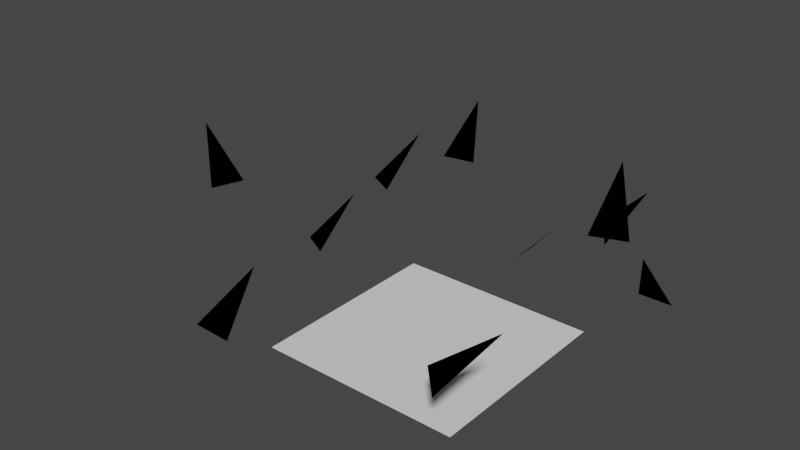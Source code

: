 # Source: scene.blend  (saved by Blender 3.0.42; exported with 4.5.12 LTS)
import bpy
from mathutils import Matrix  # noqa: F401  (used for matrix-valued properties, if any)

bpy.ops.wm.read_factory_settings(use_empty=True)
scene = bpy.context.scene
scene.name = 'Scene'

# ---- collections
col_collection = bpy.data.collections.new('Collection'); scene.collection.children.link(col_collection)

# ---- materials (node trees are filled in below, after node groups)
mat_default_obj = bpy.data.materials.new('Default OBJ')
mat_default_obj.use_transparent_shadow = False
mat_default_obj_001 = bpy.data.materials.new('Default OBJ.001')
mat_default_obj_001.use_transparent_shadow = False
mat_default_obj_002 = bpy.data.materials.new('Default OBJ.002')
mat_default_obj_002.use_transparent_shadow = False
mat_default_obj_003 = bpy.data.materials.new('Default OBJ.003')
mat_default_obj_003.use_transparent_shadow = False
mat_default_obj_005 = bpy.data.materials.new('Default OBJ.005')
mat_default_obj_005.use_transparent_shadow = False
mat_default_obj_004 = bpy.data.materials.new('Default OBJ.004')
mat_default_obj_004.use_transparent_shadow = False
mat_default_obj_006 = bpy.data.materials.new('Default OBJ.006')
mat_default_obj_006.use_transparent_shadow = False
mat_default_obj_009 = bpy.data.materials.new('Default OBJ.009')
mat_default_obj_009.use_transparent_shadow = False
mat_default_obj_008 = bpy.data.materials.new('Default OBJ.008')
mat_default_obj_008.use_transparent_shadow = False
mat_default_obj_007 = bpy.data.materials.new('Default OBJ.007')
mat_default_obj_007.use_transparent_shadow = False

# ---- material node trees
mat_default_obj.use_nodes = True; mat_default_obj.node_tree.nodes.clear()
_N = mat_default_obj.node_tree.nodes; _L = mat_default_obj.node_tree.links
n0 = _N.new('ShaderNodeBsdfPrincipled'); n0.name = 'Principled BSDF'; n0.location = (10, 300)
n0.distribution = 'GGX'
n0.subsurface_method = 'RANDOM_WALK_SKIN'
n0.inputs[3].default_value = 1.45
n0.inputs[27].default_value = (0.0, 0.0, 0.0, 1.0)
n0.inputs[28].default_value = 1.0
n1 = _N.new('ShaderNodeOutputMaterial'); n1.name = 'Material Output'; n1.location = (300, 300)
_L.new(n0.outputs[0], n1.inputs[0])
n1.is_active_output = True
mat_default_obj_001.use_nodes = True; mat_default_obj_001.node_tree.nodes.clear()
_N = mat_default_obj_001.node_tree.nodes; _L = mat_default_obj_001.node_tree.links
n0 = _N.new('ShaderNodeBsdfPrincipled'); n0.name = 'Principled BSDF'; n0.location = (10, 300)
n0.distribution = 'GGX'
n0.subsurface_method = 'RANDOM_WALK_SKIN'
n0.inputs[3].default_value = 1.45
n0.inputs[27].default_value = (0.0, 0.0, 0.0, 1.0)
n0.inputs[28].default_value = 1.0
n1 = _N.new('ShaderNodeOutputMaterial'); n1.name = 'Material Output'; n1.location = (300, 300)
_L.new(n0.outputs[0], n1.inputs[0])
n1.is_active_output = True
mat_default_obj_002.use_nodes = True; mat_default_obj_002.node_tree.nodes.clear()
_N = mat_default_obj_002.node_tree.nodes; _L = mat_default_obj_002.node_tree.links
n0 = _N.new('ShaderNodeBsdfPrincipled'); n0.name = 'Principled BSDF'; n0.location = (10, 300)
n0.distribution = 'GGX'
n0.subsurface_method = 'RANDOM_WALK_SKIN'
n0.inputs[3].default_value = 1.45
n0.inputs[27].default_value = (0.0, 0.0, 0.0, 1.0)
n0.inputs[28].default_value = 1.0
n1 = _N.new('ShaderNodeOutputMaterial'); n1.name = 'Material Output'; n1.location = (300, 300)
_L.new(n0.outputs[0], n1.inputs[0])
n1.is_active_output = True
mat_default_obj_003.use_nodes = True; mat_default_obj_003.node_tree.nodes.clear()
_N = mat_default_obj_003.node_tree.nodes; _L = mat_default_obj_003.node_tree.links
n0 = _N.new('ShaderNodeBsdfPrincipled'); n0.name = 'Principled BSDF'; n0.location = (10, 300)
n0.distribution = 'GGX'
n0.subsurface_method = 'RANDOM_WALK_SKIN'
n0.inputs[3].default_value = 1.45
n0.inputs[27].default_value = (0.0, 0.0, 0.0, 1.0)
n0.inputs[28].default_value = 1.0
n1 = _N.new('ShaderNodeOutputMaterial'); n1.name = 'Material Output'; n1.location = (300, 300)
_L.new(n0.outputs[0], n1.inputs[0])
n1.is_active_output = True
mat_default_obj_005.use_nodes = True; mat_default_obj_005.node_tree.nodes.clear()
_N = mat_default_obj_005.node_tree.nodes; _L = mat_default_obj_005.node_tree.links
n0 = _N.new('ShaderNodeBsdfPrincipled'); n0.name = 'Principled BSDF'; n0.location = (10, 300)
n0.distribution = 'GGX'
n0.subsurface_method = 'RANDOM_WALK_SKIN'
n0.inputs[3].default_value = 1.45
n0.inputs[27].default_value = (0.0, 0.0, 0.0, 1.0)
n0.inputs[28].default_value = 1.0
n1 = _N.new('ShaderNodeOutputMaterial'); n1.name = 'Material Output'; n1.location = (300, 300)
_L.new(n0.outputs[0], n1.inputs[0])
n1.is_active_output = True
mat_default_obj_004.use_nodes = True; mat_default_obj_004.node_tree.nodes.clear()
_N = mat_default_obj_004.node_tree.nodes; _L = mat_default_obj_004.node_tree.links
n0 = _N.new('ShaderNodeBsdfPrincipled'); n0.name = 'Principled BSDF'; n0.location = (10, 300)
n0.distribution = 'GGX'
n0.subsurface_method = 'RANDOM_WALK_SKIN'
n0.inputs[3].default_value = 1.45
n0.inputs[27].default_value = (0.0, 0.0, 0.0, 1.0)
n0.inputs[28].default_value = 1.0
n1 = _N.new('ShaderNodeOutputMaterial'); n1.name = 'Material Output'; n1.location = (300, 300)
_L.new(n0.outputs[0], n1.inputs[0])
n1.is_active_output = True
mat_default_obj_006.use_nodes = True; mat_default_obj_006.node_tree.nodes.clear()
_N = mat_default_obj_006.node_tree.nodes; _L = mat_default_obj_006.node_tree.links
n0 = _N.new('ShaderNodeBsdfPrincipled'); n0.name = 'Principled BSDF'; n0.location = (10, 300)
n0.distribution = 'GGX'
n0.subsurface_method = 'RANDOM_WALK_SKIN'
n0.inputs[3].default_value = 1.45
n0.inputs[27].default_value = (0.0, 0.0, 0.0, 1.0)
n0.inputs[28].default_value = 1.0
n1 = _N.new('ShaderNodeOutputMaterial'); n1.name = 'Material Output'; n1.location = (300, 300)
_L.new(n0.outputs[0], n1.inputs[0])
n1.is_active_output = True
mat_default_obj_009.use_nodes = True; mat_default_obj_009.node_tree.nodes.clear()
_N = mat_default_obj_009.node_tree.nodes; _L = mat_default_obj_009.node_tree.links
n0 = _N.new('ShaderNodeBsdfPrincipled'); n0.name = 'Principled BSDF'; n0.location = (10, 300)
n0.distribution = 'GGX'
n0.subsurface_method = 'RANDOM_WALK_SKIN'
n0.inputs[3].default_value = 1.45
n0.inputs[27].default_value = (0.0, 0.0, 0.0, 1.0)
n0.inputs[28].default_value = 1.0
n1 = _N.new('ShaderNodeOutputMaterial'); n1.name = 'Material Output'; n1.location = (300, 300)
_L.new(n0.outputs[0], n1.inputs[0])
n1.is_active_output = True
mat_default_obj_008.use_nodes = True; mat_default_obj_008.node_tree.nodes.clear()
_N = mat_default_obj_008.node_tree.nodes; _L = mat_default_obj_008.node_tree.links
n0 = _N.new('ShaderNodeBsdfPrincipled'); n0.name = 'Principled BSDF'; n0.location = (10, 300)
n0.distribution = 'GGX'
n0.subsurface_method = 'RANDOM_WALK_SKIN'
n0.inputs[3].default_value = 1.45
n0.inputs[27].default_value = (0.0, 0.0, 0.0, 1.0)
n0.inputs[28].default_value = 1.0
n1 = _N.new('ShaderNodeOutputMaterial'); n1.name = 'Material Output'; n1.location = (300, 300)
_L.new(n0.outputs[0], n1.inputs[0])
n1.is_active_output = True
mat_default_obj_007.use_nodes = True; mat_default_obj_007.node_tree.nodes.clear()
_N = mat_default_obj_007.node_tree.nodes; _L = mat_default_obj_007.node_tree.links
n0 = _N.new('ShaderNodeBsdfPrincipled'); n0.name = 'Principled BSDF'; n0.location = (10, 300)
n0.distribution = 'GGX'
n0.subsurface_method = 'RANDOM_WALK_SKIN'
n0.inputs[3].default_value = 1.45
n0.inputs[27].default_value = (0.0, 0.0, 0.0, 1.0)
n0.inputs[28].default_value = 1.0
n1 = _N.new('ShaderNodeOutputMaterial'); n1.name = 'Material Output'; n1.location = (300, 300)
_L.new(n0.outputs[0], n1.inputs[0])
n1.is_active_output = True

# ---- world
world_world = bpy.data.worlds.new('World'); scene.world = world_world
world_world.use_nodes = True; world_world.node_tree.nodes.clear()
_N = world_world.node_tree.nodes; _L = world_world.node_tree.links
n0 = _N.new('ShaderNodeOutputWorld'); n0.name = 'World Output'; n0.location = (300, 300)
n1 = _N.new('ShaderNodeBackground'); n1.name = 'Background'; n1.location = (10, 300)
n1.inputs[0].default_value = (0.05088, 0.05088, 0.05088, 1.0)
_L.new(n1.outputs[0], n0.inputs[0])
n0.is_active_output = True
world_world.color = (0.05088, 0.05088, 0.05088)
world_world.use_sun_shadow = False
world_world.sun_shadow_jitter_overblur = 0.0

# ---- meshes
me_plane = bpy.data.meshes.new('Plane')
me_plane.from_pydata([(-1.0, -1.0, 0.0), (1.0, -1.0, 0.0), (-1.0, 1.0, 0.0), (1.0, 1.0, 0.0)], [], [(0, 1, 3), (0, 3, 2)])
_uv = me_plane.uv_layers.new(name='UVMap')
_uv.uv.foreach_set('vector', [0.0, 0.0, 1.0, 0.0, 1.0, 1.0, 0.0, 0.0, 1.0, 1.0, 0.0, 1.0])
me_plane.use_remesh_fix_poles = True
me_plane.use_remesh_preserve_attributes = False
me_plane.update()
me_plane.normals_split_custom_set([tuple(v) for v in zip(*[iter([0.0, 0.0, 1.0, 0.0, 0.0, 1.0, 0.0, 0.0, 1.0, 0.0, 0.0, 1.0, 0.0, 0.0, 1.0, 0.0, 0.0, 1.0])] * 3)])
me_triangle = bpy.data.meshes.new('triangle')
me_triangle.from_pydata([(-50.0, -50.0, 0.0), (0.0, 50.0, 0.0), (50.0, -50.0, 0.0)], [], [(0, 1, 2)])
me_triangle.polygons.foreach_set('use_smooth', [True] * 1)
_uv = me_triangle.uv_layers.new(name='UVMap')
_uv.uv.foreach_set('vector', [0.0, 1.0, 0.5, 0.0, 1.0, 1.0])
me_triangle.materials.append(mat_default_obj)
me_triangle.use_remesh_fix_poles = True
me_triangle.use_remesh_preserve_attributes = False
me_triangle.update()
me_triangle.normals_split_custom_set([tuple(v) for v in zip(*[iter([4.273e-05, -2.136e-05, 1.0, -4.273e-05, -2.136e-05, 1.0, -2.483e-09, 4.777e-05, 1.0])] * 3)])
me_triangle_001 = bpy.data.meshes.new('triangle.001')
me_triangle_001.from_pydata([(-50.0, -50.0, 0.0), (0.0, 50.0, 0.0), (50.0, -50.0, 0.0)], [], [(0, 1, 2)])
me_triangle_001.polygons.foreach_set('use_smooth', [True] * 1)
_uv = me_triangle_001.uv_layers.new(name='UVMap')
_uv.uv.foreach_set('vector', [0.0, 1.0, 0.5, 0.0, 1.0, 1.0])
me_triangle_001.materials.append(mat_default_obj_001)
me_triangle_001.use_remesh_fix_poles = True
me_triangle_001.use_remesh_preserve_attributes = False
me_triangle_001.update()
me_triangle_001.normals_split_custom_set([tuple(v) for v in zip(*[iter([4.273e-05, -2.136e-05, 1.0, -4.273e-05, -2.136e-05, 1.0, -2.483e-09, 4.777e-05, 1.0])] * 3)])
me_triangle_002 = bpy.data.meshes.new('triangle.002')
me_triangle_002.from_pydata([(-50.0, -50.0, 0.0), (0.0, 50.0, 0.0), (50.0, -50.0, 0.0)], [], [(0, 1, 2)])
me_triangle_002.polygons.foreach_set('use_smooth', [True] * 1)
_uv = me_triangle_002.uv_layers.new(name='UVMap')
_uv.uv.foreach_set('vector', [0.0, 1.0, 0.5, 0.0, 1.0, 1.0])
me_triangle_002.materials.append(mat_default_obj_002)
me_triangle_002.use_remesh_fix_poles = True
me_triangle_002.use_remesh_preserve_attributes = False
me_triangle_002.update()
me_triangle_002.normals_split_custom_set([tuple(v) for v in zip(*[iter([4.273e-05, -2.136e-05, 1.0, -4.273e-05, -2.136e-05, 1.0, -2.483e-09, 4.777e-05, 1.0])] * 3)])
me_triangle_003 = bpy.data.meshes.new('triangle.003')
me_triangle_003.from_pydata([(-50.0, -50.0, 0.0), (0.0, 50.0, 0.0), (50.0, -50.0, 0.0)], [], [(0, 1, 2)])
me_triangle_003.polygons.foreach_set('use_smooth', [True] * 1)
_uv = me_triangle_003.uv_layers.new(name='UVMap')
_uv.uv.foreach_set('vector', [0.0, 1.0, 0.5, 0.0, 1.0, 1.0])
me_triangle_003.materials.append(mat_default_obj_003)
me_triangle_003.use_remesh_fix_poles = True
me_triangle_003.use_remesh_preserve_attributes = False
me_triangle_003.update()
me_triangle_003.normals_split_custom_set([tuple(v) for v in zip(*[iter([4.273e-05, -2.136e-05, 1.0, -4.273e-05, -2.136e-05, 1.0, -2.483e-09, 4.777e-05, 1.0])] * 3)])
me_triangle_005 = bpy.data.meshes.new('triangle.005')
me_triangle_005.from_pydata([(-50.0, -50.0, 0.0), (0.0, 50.0, 0.0), (50.0, -50.0, 0.0)], [], [(0, 1, 2)])
me_triangle_005.polygons.foreach_set('use_smooth', [True] * 1)
_uv = me_triangle_005.uv_layers.new(name='UVMap')
_uv.uv.foreach_set('vector', [0.0, 1.0, 0.5, 0.0, 1.0, 1.0])
me_triangle_005.materials.append(mat_default_obj_005)
me_triangle_005.use_remesh_fix_poles = True
me_triangle_005.use_remesh_preserve_attributes = False
me_triangle_005.update()
me_triangle_005.normals_split_custom_set([tuple(v) for v in zip(*[iter([4.273e-05, -2.136e-05, 1.0, -4.273e-05, -2.136e-05, 1.0, -2.483e-09, 4.777e-05, 1.0])] * 3)])
me_triangle_004 = bpy.data.meshes.new('triangle.004')
me_triangle_004.from_pydata([(-50.0, -50.0, 0.0), (0.0, 50.0, 0.0), (50.0, -50.0, 0.0)], [], [(0, 1, 2)])
me_triangle_004.polygons.foreach_set('use_smooth', [True] * 1)
_uv = me_triangle_004.uv_layers.new(name='UVMap')
_uv.uv.foreach_set('vector', [0.0, 1.0, 0.5, 0.0, 1.0, 1.0])
me_triangle_004.materials.append(mat_default_obj_004)
me_triangle_004.use_remesh_fix_poles = True
me_triangle_004.use_remesh_preserve_attributes = False
me_triangle_004.update()
me_triangle_004.normals_split_custom_set([tuple(v) for v in zip(*[iter([4.273e-05, -2.136e-05, 1.0, -4.273e-05, -2.136e-05, 1.0, -2.483e-09, 4.777e-05, 1.0])] * 3)])
me_triangle_006 = bpy.data.meshes.new('triangle.006')
me_triangle_006.from_pydata([(-50.0, -50.0, 0.0), (0.0, 50.0, 0.0), (50.0, -50.0, 0.0)], [], [(0, 1, 2)])
me_triangle_006.polygons.foreach_set('use_smooth', [True] * 1)
_uv = me_triangle_006.uv_layers.new(name='UVMap')
_uv.uv.foreach_set('vector', [0.0, 1.0, 0.5, 0.0, 1.0, 1.0])
me_triangle_006.materials.append(mat_default_obj_006)
me_triangle_006.use_remesh_fix_poles = True
me_triangle_006.use_remesh_preserve_attributes = False
me_triangle_006.update()
me_triangle_006.normals_split_custom_set([tuple(v) for v in zip(*[iter([4.273e-05, -2.136e-05, 1.0, -4.273e-05, -2.136e-05, 1.0, -2.483e-09, 4.777e-05, 1.0])] * 3)])
me_triangle_009 = bpy.data.meshes.new('triangle.009')
me_triangle_009.from_pydata([(-50.0, -50.0, 0.0), (0.0, 50.0, 0.0), (50.0, -50.0, 0.0)], [], [(0, 1, 2)])
me_triangle_009.polygons.foreach_set('use_smooth', [True] * 1)
_uv = me_triangle_009.uv_layers.new(name='UVMap')
_uv.uv.foreach_set('vector', [0.0, 1.0, 0.5, 0.0, 1.0, 1.0])
me_triangle_009.materials.append(mat_default_obj_009)
me_triangle_009.use_remesh_fix_poles = True
me_triangle_009.use_remesh_preserve_attributes = False
me_triangle_009.update()
me_triangle_009.normals_split_custom_set([tuple(v) for v in zip(*[iter([4.273e-05, -2.136e-05, 1.0, -4.273e-05, -2.136e-05, 1.0, -2.483e-09, 4.777e-05, 1.0])] * 3)])
me_triangle_008 = bpy.data.meshes.new('triangle.008')
me_triangle_008.from_pydata([(-50.0, -50.0, 0.0), (0.0, 50.0, 0.0), (50.0, -50.0, 0.0)], [], [(0, 1, 2)])
me_triangle_008.polygons.foreach_set('use_smooth', [True] * 1)
_uv = me_triangle_008.uv_layers.new(name='UVMap')
_uv.uv.foreach_set('vector', [0.0, 1.0, 0.5, 0.0, 1.0, 1.0])
me_triangle_008.materials.append(mat_default_obj_008)
me_triangle_008.use_remesh_fix_poles = True
me_triangle_008.use_remesh_preserve_attributes = False
me_triangle_008.update()
me_triangle_008.normals_split_custom_set([tuple(v) for v in zip(*[iter([4.273e-05, -2.136e-05, 1.0, -4.273e-05, -2.136e-05, 1.0, -2.483e-09, 4.777e-05, 1.0])] * 3)])
me_triangle_007 = bpy.data.meshes.new('triangle.007')
me_triangle_007.from_pydata([(-50.0, -50.0, 0.0), (0.0, 50.0, 0.0), (50.0, -50.0, 0.0)], [], [(0, 1, 2)])
me_triangle_007.polygons.foreach_set('use_smooth', [True] * 1)
_uv = me_triangle_007.uv_layers.new(name='UVMap')
_uv.uv.foreach_set('vector', [0.0, 1.0, 0.5, 0.0, 1.0, 1.0])
me_triangle_007.materials.append(mat_default_obj_007)
me_triangle_007.use_remesh_fix_poles = True
me_triangle_007.use_remesh_preserve_attributes = False
me_triangle_007.update()
me_triangle_007.normals_split_custom_set([tuple(v) for v in zip(*[iter([4.273e-05, -2.136e-05, 1.0, -4.273e-05, -2.136e-05, 1.0, -2.483e-09, 4.777e-05, 1.0])] * 3)])

# ---- objects
ob_plane = bpy.data.objects.new('Plane', me_plane)
ob_triangle = bpy.data.objects.new('triangle', me_triangle)
ob_triangle_001 = bpy.data.objects.new('triangle.001', me_triangle_001)
ob_triangle_002 = bpy.data.objects.new('triangle.002', me_triangle_002)
ob_triangle_003 = bpy.data.objects.new('triangle.003', me_triangle_003)
ob_triangle_005 = bpy.data.objects.new('triangle.005', me_triangle_005)
ob_triangle_004 = bpy.data.objects.new('triangle.004', me_triangle_004)
ob_triangle_006 = bpy.data.objects.new('triangle.006', me_triangle_006)
ob_triangle_009 = bpy.data.objects.new('triangle.009', me_triangle_009)
ob_triangle_008 = bpy.data.objects.new('triangle.008', me_triangle_008)
ob_triangle_007 = bpy.data.objects.new('triangle.007', me_triangle_007)

# ---- transforms, parenting, visibility, modifiers, constraints
ob_plane.location = (0.0, 0.0, -0.0001)
ob_plane.rotation_mode = 'QUATERNION'
ob_plane.rotation_quaternion = (1.0, 0.0, 0.0, 0.0)
ob_plane.scale = (30.0, 30.0, 30.0)
ob_triangle.location = (44.39, 36.27, 18.89)
ob_triangle.rotation_euler = (8.387, -0.0, 0.0)
ob_triangle.scale = (0.1, 0.1949, 0.1406)
ob_triangle_001.location = (-50.58, 17.42, 13.3)
ob_triangle_001.rotation_euler = (7.127, -0.0, -0.4869)
ob_triangle_001.scale = (0.1, 0.1949, 0.1406)
ob_triangle_002.location = (43.26, 15.6, 49.5)
ob_triangle_002.rotation_euler = (7.127, -0.0, 0.3563)
ob_triangle_002.scale = (0.1, 0.1949, 0.1406)
ob_triangle_003.location = (43.26, -42.88, 34.94)
ob_triangle_003.rotation_euler = (6.977, 0.1333, -0.7992)
ob_triangle_003.scale = (0.1, 0.1949, 0.1406)
ob_triangle_005.location = (-73.06, -7.234, 36.87)
ob_triangle_005.rotation_euler = (7.127, -0.0, 1.247)
ob_triangle_005.scale = (0.1, 0.1949, 0.1406)
ob_triangle_004.location = (-27.59, -44.01, 22.31)
ob_triangle_004.rotation_euler = (6.977, 0.1333, 0.09161)
ob_triangle_004.scale = (0.1, 0.1949, 0.1406)
ob_triangle_006.location = (-44.03, 40.48, 27.28)
ob_triangle_006.rotation_euler = (7.127, -0.0, -0.4869)
ob_triangle_006.scale = (0.1, 0.1949, 0.1406)
ob_triangle_009.location = (4.497, 46.07, 13.3)
ob_triangle_009.rotation_euler = (7.127, -0.0, -1.544)
ob_triangle_009.scale = (0.1, 0.1949, 0.1406)
ob_triangle_008.location = (-28.03, 53.53, 36.87)
ob_triangle_008.rotation_euler = (7.127, -0.0, 0.1902)
ob_triangle_008.scale = (0.1, 0.1949, 0.1406)
ob_triangle_007.location = (27.79, 51.7, 27.28)
ob_triangle_007.rotation_euler = (7.299, 0.3261, -1.011)
ob_triangle_007.scale = (0.1, 0.1949, 0.1406)

# ---- collection membership
scene.collection.objects.link(ob_plane)
col_collection.objects.link(ob_triangle)
col_collection.objects.link(ob_triangle_001)
col_collection.objects.link(ob_triangle_002)
col_collection.objects.link(ob_triangle_003)
col_collection.objects.link(ob_triangle_005)
col_collection.objects.link(ob_triangle_004)
col_collection.objects.link(ob_triangle_006)
col_collection.objects.link(ob_triangle_009)
col_collection.objects.link(ob_triangle_008)
col_collection.objects.link(ob_triangle_007)

# ---- scene / render settings (as saved in the file)
scene.frame_start = 1; scene.frame_end = 250; scene.frame_set(1)
scene.render.engine = 'BLENDER_EEVEE_NEXT'
scene.cycles.sampling_pattern = 'TABULATED_SOBOL'
scene.cycles.use_light_tree = False
scene.view_settings.view_transform = 'Filmic'
bpy.context.view_layer.update()

# ---- added for rendering (the .blend has no active camera and no usable light): camera, sun
cam_auto = bpy.data.cameras.new('AutoCamera')
cam_auto.lens = 50.0
cam_auto.sensor_width = 36.0
cam_auto.clip_end = 2983.61
ob_auto_camera = bpy.data.objects.new('AutoCamera', cam_auto)
scene.collection.objects.link(ob_auto_camera)
ob_auto_camera.location = (155.941, -199.589, 164.395)
ob_auto_camera.rotation_euler = (1.09748, -7.21219e-08, 0.694738)
scene.camera = ob_auto_camera
light_auto_sun = bpy.data.lights.new('AutoSun', 'SUN')
light_auto_sun.energy = 3.0
light_auto_sun.angle = 0.0523599
ob_auto_sun = bpy.data.objects.new('AutoSun', light_auto_sun)
scene.collection.objects.link(ob_auto_sun)
ob_auto_sun.rotation_euler = (0.872665, 0.174533, 0.523599)
bpy.context.view_layer.update()
